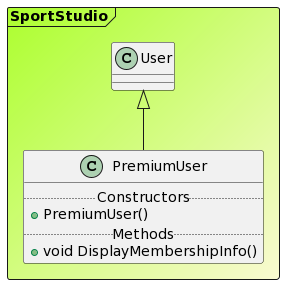

The diagram above was rendered by PlantUML. Its source (embedded in the PNG):
@startuml

Frame SportStudio #GreenYellow/LightGoldenRodYellow{
class "User" as User
class PremiumUser extends User{
.. Constructors ..
+PremiumUser()
.. Methods ..
+void DisplayMembershipInfo()
}
}
@enduml